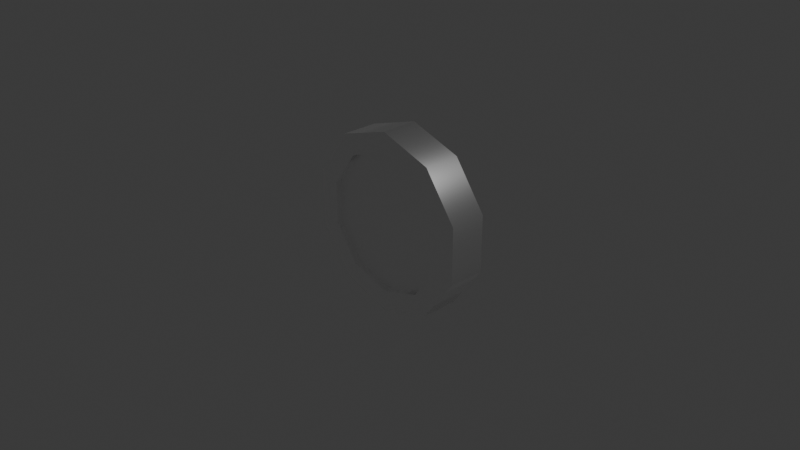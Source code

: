 # Source: Coin.blend  (saved by Blender 4.1.24; exported with 4.5.12 LTS)
import bpy
from mathutils import Matrix  # noqa: F401  (used for matrix-valued properties, if any)

bpy.ops.wm.read_factory_settings(use_empty=True)
scene = bpy.context.scene
scene.name = 'Scene'

# ---- collections
col_collection = bpy.data.collections.new('Collection'); scene.collection.children.link(col_collection)

# ---- images (referenced by path relative to the original .blend; pixels are not part of the script)
import os
ASSET_DIR = os.environ.get("B2B_ASSET_DIR", "")  # directory of the original .blend (textures are referenced by path, not embedded)
HERE = os.path.dirname(os.path.abspath(__file__))  # packed textures are extracted next to this script under _unpacked/

def load_image(name, relpath, width, height, colorspace="sRGB"):
    """Load a texture the original file referenced (path relative to the .blend, or extracted next to this script)."""
    p = next((c for c in (os.path.join(HERE, relpath), os.path.join(ASSET_DIR, relpath)) if relpath and os.path.exists(c)), "")
    if p:
        img = bpy.data.images.load(p, check_existing=True)
        img.name = name
    else:  # same state as the original file: an image datablock whose file is absent (Cycles renders it pink)
        img = bpy.data.images.new(name, width, height)
        img.source = "FILE"
        img.filepath = "//" + (relpath or name)
    img.colorspace_settings.name = colorspace
    return img
img_material_base_color = load_image('Material Base Color', '_unpacked/Material_Base_Color.e86b8a05.png', 1024, 1024, 'sRGB')

# ---- materials (node trees are filled in below, after node groups)
mat_material = bpy.data.materials.new('Material')
mat_material.alpha_threshold = 0.0
mat_material.use_transparent_shadow = False
mat_material.roughness = 0.5
mat_material.line_color = (0.0, 0.0, 0.0, 1.0)

# ---- material node trees
mat_material.use_nodes = True; mat_material.node_tree.nodes.clear()
_N = mat_material.node_tree.nodes; _L = mat_material.node_tree.links
n0 = _N.new('ShaderNodeOutputMaterial'); n0.name = 'Material Output'; n0.location = (300, 300)
n1 = _N.new('ShaderNodeBsdfPrincipled'); n1.name = 'Principled BSDF'; n1.location = (10, 300)
n1.inputs[1].default_value = 1.0
n1.inputs[2].default_value = 0.3255
n1.inputs[3].default_value = 1.45
n2 = _N.new('ShaderNodeTexImage'); n2.name = 'Image Texture'; n2.location = (-280, 275)
n2.image = img_material_base_color
_L.new(n1.outputs[0], n0.inputs[0])
_L.new(n2.outputs[0], n1.inputs[0])
n0.is_active_output = True

# ---- world
world_world = bpy.data.worlds.new('World'); scene.world = world_world
world_world.use_nodes = True; world_world.node_tree.nodes.clear()
_N = world_world.node_tree.nodes; _L = world_world.node_tree.links
n0 = _N.new('ShaderNodeOutputWorld'); n0.name = 'World Output'; n0.location = (300, 300)
n1 = _N.new('ShaderNodeBackground'); n1.name = 'Background'; n1.location = (10, 300)
n1.inputs[0].default_value = (0.05088, 0.05088, 0.05088, 1.0)
_L.new(n1.outputs[0], n0.inputs[0])
n0.is_active_output = True
world_world.color = (0.05088, 0.05088, 0.05088)
world_world.use_sun_shadow = False
world_world.sun_shadow_jitter_overblur = 0.0

# ---- cameras
cam_camera = bpy.data.cameras.new('Camera')
cam_camera.clip_end = 100.0
cam_camera.ortho_scale = 7.314

# ---- lights
light_light = bpy.data.lights.new('Light', 'POINT')
light_light.transmission_factor = 0.0
light_light.energy = 1000.0
light_light.shadow_soft_size = 0.1
light_light.shadow_maximum_resolution = 0.006
light_light.use_absolute_resolution = True

# ---- meshes
me_cylinder = bpy.data.meshes.new('Cylinder')
me_cylinder.from_pydata([(0.0, 0.2029, 0.7658), (0.0, -0.2029, 0.7658), (0.4501, 0.2029, 0.6195), (0.4501, -0.2029, 0.6195), (0.7283, 0.2029, 0.2366), (0.7283, -0.2029, 0.2366), (0.7283, 0.2029, -0.2366), (0.7283, -0.2029, -0.2366), (0.4501, 0.2029, -0.6195), (0.4501, -0.2029, -0.6195), (0.0, 0.2029, -0.7658), (0.0, -0.2029, -0.7658), (-0.4501, 0.2029, -0.6195), (-0.4501, -0.2029, -0.6195), (-0.7283, 0.2029, -0.2366), (-0.7283, -0.2029, -0.2366), (-0.7283, 0.2029, 0.2366), (-0.7283, -0.2029, 0.2366), (-0.4501, 0.2029, 0.6195), (-0.4501, -0.2029, 0.6195), (0.0, 0.2029, 1.0), (0.5878, 0.2029, 0.809), (0.5878, -0.2029, 0.809), (0.0, -0.2029, 1.0), (0.9511, 0.2029, 0.309), (0.9511, -0.2029, 0.309), (0.9511, 0.2029, -0.309), (0.9511, -0.2029, -0.309), (0.5878, 0.2029, -0.809), (0.5878, -0.2029, -0.809), (0.0, 0.2029, -1.0), (0.0, -0.2029, -1.0), (-0.5878, 0.2029, -0.809), (-0.5878, -0.2029, -0.809), (-0.9511, 0.2029, -0.309), (-0.9511, -0.2029, -0.309), (-0.9511, 0.2029, 0.309), (-0.9511, -0.2029, 0.309), (-0.5878, 0.2029, 0.809), (-0.5878, -0.2029, 0.809), (0.0, 0.1426, 0.7658), (0.4501, 0.1426, 0.6195), (0.4501, -0.1426, 0.6195), (0.0, -0.1426, 0.7658), (0.7283, 0.1426, 0.2366), (0.7283, -0.1426, 0.2366), (0.7283, 0.1426, -0.2366), (0.7283, -0.1426, -0.2366), (0.4501, 0.1426, -0.6195), (0.4501, -0.1426, -0.6195), (0.0, 0.1426, -0.7658), (0.0, -0.1426, -0.7658), (-0.4501, 0.1426, -0.6195), (-0.4501, -0.1426, -0.6195), (-0.7283, 0.1426, -0.2366), (-0.7283, -0.1426, -0.2366), (-0.7283, 0.1426, 0.2366), (-0.7283, -0.1426, 0.2366), (-0.4501, 0.1426, 0.6195), (-0.4501, -0.1426, 0.6195)], [], [(20, 23, 22, 21), (21, 22, 25, 24), (24, 25, 27, 26), (26, 27, 29, 28), (28, 29, 31, 30), (30, 31, 33, 32), (32, 33, 35, 34), (34, 35, 37, 36), (12, 14, 54, 52), (36, 37, 39, 38), (38, 39, 23, 20), (1, 19, 59, 43), (2, 0, 20, 21), (1, 3, 22, 23), (4, 2, 21, 24), (3, 5, 25, 22), (6, 4, 24, 26), (5, 7, 27, 25), (8, 6, 26, 28), (7, 9, 29, 27), (10, 8, 28, 30), (9, 11, 31, 29), (12, 10, 30, 32), (11, 13, 33, 31), (14, 12, 32, 34), (13, 15, 35, 33), (16, 14, 34, 36), (15, 17, 37, 35), (18, 16, 36, 38), (17, 19, 39, 37), (0, 18, 38, 20), (19, 1, 23, 39), (42, 43, 59, 57, 55, 53, 51, 49, 47, 45), (40, 41, 44, 46, 48, 50, 52, 54, 56, 58), (7, 5, 45, 47), (15, 13, 53, 55), (6, 8, 48, 46), (14, 16, 56, 54), (9, 7, 47, 49), (0, 2, 41, 40), (17, 15, 55, 57), (8, 10, 50, 48), (3, 1, 43, 42), (16, 18, 58, 56), (11, 9, 49, 51), (2, 4, 44, 41), (19, 17, 57, 59), (10, 12, 52, 50), (5, 3, 42, 45), (18, 0, 40, 58), (13, 11, 51, 53), (4, 6, 46, 44)])
me_cylinder.polygons.foreach_set('use_smooth', [True] * 52)
_k = set([(0, 2), (0, 18), (1, 3), (1, 19), (2, 4), (3, 5), (4, 6), (5, 7), (6, 8), (7, 9), (8, 10), (9, 11), (10, 12), (11, 13), (12, 14), (13, 15), (14, 16), (15, 17), (16, 18), (17, 19), (20, 21), (20, 38), (21, 24), (22, 23), (22, 25), (23, 39), (24, 26), (25, 27), (26, 28), (27, 29), (28, 30), (29, 31), (30, 32), (31, 33), (32, 34), (33, 35), (34, 36), (35, 37), (36, 38), (37, 39), (40, 41), (40, 58), (41, 44), (42, 43), (42, 45), (43, 59), (44, 46), (45, 47), (46, 48), (47, 49), (48, 50), (49, 51), (50, 52), (51, 53), (52, 54), (53, 55), (54, 56), (55, 57), (56, 58), (57, 59)])
me_cylinder.attributes.new('sharp_edge', 'BOOLEAN', 'EDGE').data.foreach_set('value', [ (min(e.vertices), max(e.vertices)) in _k for e in me_cylinder.edges])
_uv = me_cylinder.uv_layers.new(name='UVMap')
_uv.uv.foreach_set('vector', [0.7708, 0.5765, 0.6798, 0.5765, 0.6798, 0.4644, 0.7708, 0.4644, 0.8796, 0.005291, 0.9706, 0.005291, 0.9706, 0.1174, 0.8796, 0.1174, 0.8796, 0.1174, 0.9706, 0.1174, 0.9706, 0.256, 0.8796, 0.256, 0.8796, 0.256, 0.9706, 0.256, 0.9706, 0.3682, 0.8796, 0.3682, 0.8724, 0.8273, 0.7814, 0.8273, 0.7814, 0.7151, 0.8724, 0.7151, 0.8724, 0.7151, 0.7814, 0.7151, 0.7814, 0.5765, 0.8724, 0.5765, 0.8724, 0.5765, 0.7814, 0.5765, 0.7814, 0.4644, 0.8724, 0.4644, 0.09628, 0.9571, 0.005291, 0.9571, 0.005291, 0.8185, 0.09628, 0.8185, 0.8829, 0.7423, 0.8829, 0.6564, 0.8965, 0.6564, 0.8965, 0.7423, 0.7708, 0.8273, 0.6798, 0.8273, 0.6798, 0.7151, 0.7708, 0.7151, 0.7708, 0.7151, 0.6798, 0.7151, 0.6798, 0.5765, 0.7708, 0.5765, 0.9553, 0.5503, 0.9553, 0.4644, 0.9688, 0.4644, 0.9688, 0.5503, 0.3819, 0.1765, 0.3195, 0.09062, 0.3504, 0.04812, 0.4319, 0.1603, 0.5548, 0.09062, 0.4924, 0.1765, 0.4425, 0.1603, 0.5239, 0.04812, 0.3819, 0.2826, 0.3819, 0.1765, 0.4319, 0.1603, 0.4319, 0.2989, 0.4924, 0.1765, 0.4924, 0.2826, 0.4425, 0.2989, 0.4425, 0.1603, 0.3195, 0.3685, 0.3819, 0.2826, 0.4319, 0.2989, 0.3504, 0.411, 0.4924, 0.2826, 0.5548, 0.3685, 0.5239, 0.411, 0.4425, 0.2989, 0.2186, 0.4013, 0.3195, 0.3685, 0.3504, 0.411, 0.2186, 0.4538, 0.5548, 0.3685, 0.6557, 0.4013, 0.6557, 0.4538, 0.5239, 0.411, 0.1176, 0.3685, 0.2186, 0.4013, 0.2186, 0.4538, 0.08676, 0.411, 0.6557, 0.4013, 0.7567, 0.3685, 0.7876, 0.411, 0.6557, 0.4538, 0.05524, 0.2826, 0.1176, 0.3685, 0.08676, 0.411, 0.005291, 0.2989, 0.7567, 0.3685, 0.8191, 0.2826, 0.869, 0.2989, 0.7876, 0.411, 0.05524, 0.1765, 0.05524, 0.2826, 0.005291, 0.2989, 0.005291, 0.1603, 0.8191, 0.2826, 0.8191, 0.1765, 0.869, 0.1603, 0.869, 0.2989, 0.1176, 0.09062, 0.05524, 0.1765, 0.005291, 0.1603, 0.08676, 0.04812, 0.8191, 0.1765, 0.7567, 0.09062, 0.7876, 0.04812, 0.869, 0.1603, 0.2186, 0.05782, 0.1176, 0.09062, 0.08676, 0.04812, 0.2186, 0.005291, 0.7567, 0.09062, 0.6557, 0.05782, 0.6557, 0.005291, 0.7876, 0.04812, 0.3195, 0.09062, 0.2186, 0.05782, 0.2186, 0.005291, 0.3504, 0.04812, 0.6557, 0.05782, 0.5548, 0.09062, 0.5239, 0.04812, 0.6557, 0.005291, 0.005291, 0.6892, 0.005291, 0.5831, 0.06768, 0.4972, 0.1686, 0.4644, 0.2696, 0.4972, 0.332, 0.5831, 0.332, 0.6892, 0.2696, 0.7751, 0.1686, 0.8079, 0.06768, 0.7751, 0.3425, 0.5831, 0.4049, 0.4972, 0.5059, 0.4644, 0.6068, 0.4972, 0.6692, 0.5831, 0.6692, 0.6892, 0.6068, 0.7751, 0.5059, 0.8079, 0.4049, 0.7751, 0.3425, 0.6892, 0.8829, 0.859, 0.8829, 0.7529, 0.8965, 0.7529, 0.8965, 0.859, 0.9947, 0.1973, 0.9947, 0.2832, 0.9812, 0.2832, 0.9812, 0.1973, 0.9206, 0.4644, 0.9206, 0.5503, 0.9071, 0.5503, 0.9071, 0.4644, 0.8829, 0.6564, 0.8829, 0.5503, 0.8965, 0.5503, 0.8965, 0.6564, 0.9794, 0.5503, 0.9794, 0.4644, 0.9929, 0.4644, 0.9929, 0.5503, 0.9447, 0.5503, 0.9447, 0.6564, 0.9312, 0.6564, 0.9312, 0.5503, 0.9947, 0.09116, 0.9947, 0.1973, 0.9812, 0.1973, 0.9812, 0.09116, 0.9206, 0.5503, 0.9206, 0.6564, 0.9071, 0.6564, 0.9071, 0.5503, 0.9553, 0.6564, 0.9553, 0.5503, 0.9688, 0.5503, 0.9688, 0.6564, 0.8829, 0.5503, 0.8829, 0.4644, 0.8965, 0.4644, 0.8965, 0.5503, 0.9794, 0.6564, 0.9794, 0.5503, 0.9929, 0.5503, 0.9929, 0.6564, 0.9447, 0.6564, 0.9447, 0.7423, 0.9312, 0.7423, 0.9312, 0.6564, 0.9947, 0.005291, 0.9947, 0.09116, 0.9812, 0.09116, 0.9812, 0.005291, 0.9206, 0.6564, 0.9206, 0.7423, 0.9071, 0.7423, 0.9071, 0.6564, 0.9553, 0.7423, 0.9553, 0.6564, 0.9688, 0.6564, 0.9688, 0.7423, 0.9447, 0.4644, 0.9447, 0.5503, 0.9312, 0.5503, 0.9312, 0.4644, 0.9794, 0.7423, 0.9794, 0.6564, 0.9929, 0.6564, 0.9929, 0.7423, 0.9206, 0.7529, 0.9206, 0.859, 0.9071, 0.859, 0.9071, 0.7529])
me_cylinder.materials.append(mat_material)
me_cylinder.update()

# ---- objects
ob_light = bpy.data.objects.new('Light', light_light)
ob_camera = bpy.data.objects.new('Camera', cam_camera)
ob_coin = bpy.data.objects.new('Coin', me_cylinder)

# ---- transforms, parenting, visibility, modifiers, constraints
ob_light.location = (4.076, 1.005, 5.904)
ob_light.rotation_euler = (0.6503, 0.05522, 1.866)
ob_light.lock_rotations_4d = False
ob_light.empty_display_type = 'ARROWS'
ob_light.color = (0.0, 0.0, 0.0, 0.0)
ob_light.lineart.crease_threshold = 0.0
ob_camera.location = (7.359, -6.926, 4.958)
ob_camera.rotation_euler = (1.109, 0.0, 0.8149)
ob_camera.lock_rotations_4d = False
ob_camera.empty_display_type = 'ARROWS'
ob_camera.color = (0.0, 0.0, 0.0, 0.0)
ob_camera.display_type = 'WIRE'
ob_camera.lineart.crease_threshold = 0.0
ob_coin.location = (0.0, 0.0, 0.0)

# ---- collection membership
col_collection.objects.link(ob_light)
col_collection.objects.link(ob_camera)
col_collection.objects.link(ob_coin)

# ---- scene / render settings (as saved in the file)
scene.camera = ob_camera
scene.frame_start = 1; scene.frame_end = 250; scene.frame_set(1)
scene.render.engine = 'BLENDER_EEVEE_NEXT'
scene.cycles.sampling_pattern = 'TABULATED_SOBOL'
scene.eevee.ray_tracing_options.trace_max_roughness = 0.0
bpy.context.view_layer.update()
